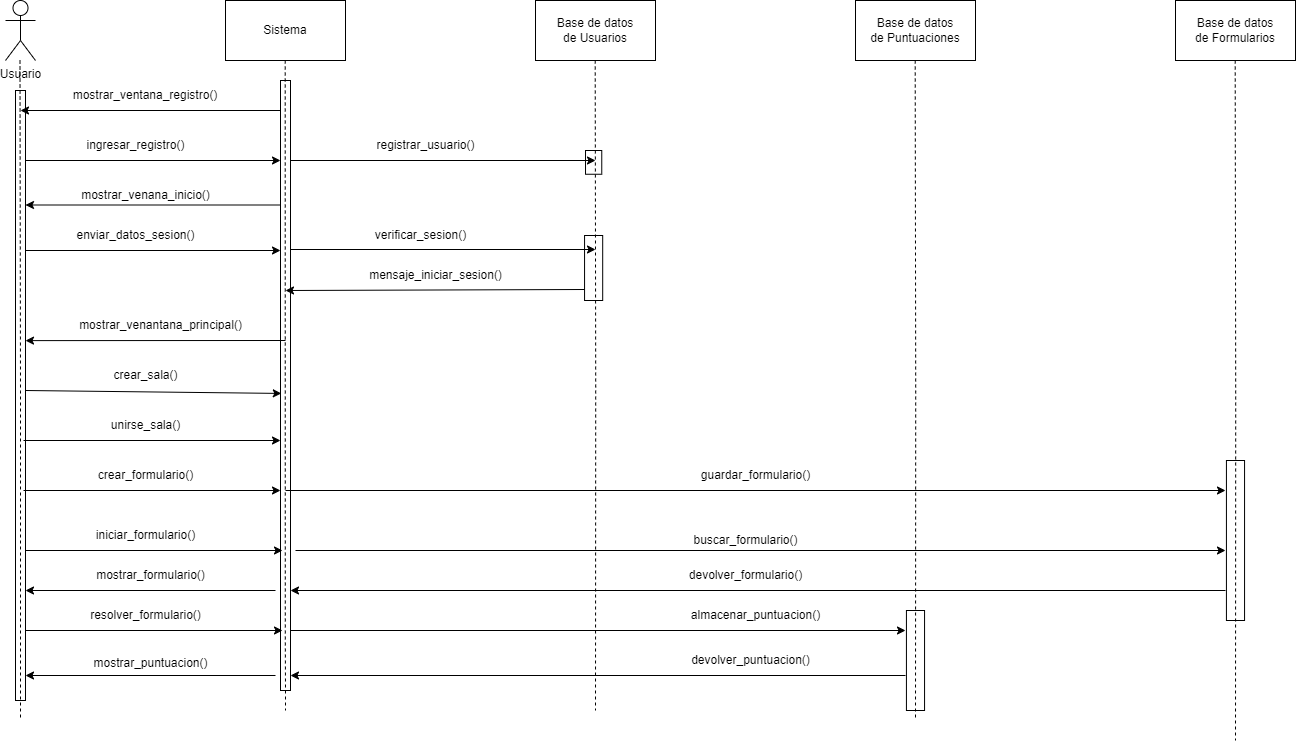

The diagram above was exported from draw.io. Its source (the exported page's mxGraphModel, read from the mxfile embedded in the PNG):
<mxGraphModel dx="1760" dy="968" grid="1" gridSize="10" guides="1" tooltips="1" connect="1" arrows="1" fold="1" page="1" pageScale="1" pageWidth="827" pageHeight="1169" math="0" shadow="0">
  <root>
    <mxCell id="0" />
    <mxCell id="1" parent="0" />
    <mxCell id="9R7MrjSfdbgZ7jBKfmvs-43" value="" style="rounded=0;whiteSpace=wrap;html=1;rotation=90;" vertex="1" parent="1">
      <mxGeometry x="766.25" y="363.75" width="23.75" height="16.25" as="geometry" />
    </mxCell>
    <mxCell id="9R7MrjSfdbgZ7jBKfmvs-4" value="" style="rounded=0;whiteSpace=wrap;html=1;" vertex="1" parent="1">
      <mxGeometry x="200" y="300" width="10" height="610" as="geometry" />
    </mxCell>
    <mxCell id="9R7MrjSfdbgZ7jBKfmvs-17" style="edgeStyle=orthogonalEdgeStyle;rounded=0;orthogonalLoop=1;jettySize=auto;html=1;endArrow=none;endFill=0;dashed=1;" edge="1" parent="1">
      <mxGeometry relative="1" as="geometry">
        <mxPoint x="204.5" y="270" as="sourcePoint" />
        <mxPoint x="205" y="930" as="targetPoint" />
      </mxGeometry>
    </mxCell>
    <mxCell id="9R7MrjSfdbgZ7jBKfmvs-1" value="Usuario&lt;div&gt;&lt;br&gt;&lt;/div&gt;" style="shape=umlActor;verticalLabelPosition=bottom;verticalAlign=top;html=1;outlineConnect=0;" vertex="1" parent="1">
      <mxGeometry x="190" y="210" width="30" height="60" as="geometry" />
    </mxCell>
    <mxCell id="9R7MrjSfdbgZ7jBKfmvs-2" value="Sistema" style="rounded=0;whiteSpace=wrap;html=1;" vertex="1" parent="1">
      <mxGeometry x="410" y="210" width="120" height="60" as="geometry" />
    </mxCell>
    <mxCell id="9R7MrjSfdbgZ7jBKfmvs-3" value="Base de datos&lt;div&gt;de Usuarios&lt;/div&gt;" style="rounded=0;whiteSpace=wrap;html=1;" vertex="1" parent="1">
      <mxGeometry x="720" y="210" width="120" height="60" as="geometry" />
    </mxCell>
    <mxCell id="9R7MrjSfdbgZ7jBKfmvs-19" value="" style="rounded=0;whiteSpace=wrap;html=1;" vertex="1" parent="1">
      <mxGeometry x="465" y="290" width="10" height="610" as="geometry" />
    </mxCell>
    <mxCell id="9R7MrjSfdbgZ7jBKfmvs-20" style="edgeStyle=orthogonalEdgeStyle;rounded=0;orthogonalLoop=1;jettySize=auto;html=1;endArrow=none;endFill=0;dashed=1;" edge="1" parent="1">
      <mxGeometry relative="1" as="geometry">
        <mxPoint x="469.71" y="270" as="sourcePoint" />
        <mxPoint x="470" y="920" as="targetPoint" />
        <Array as="points">
          <mxPoint x="470" y="850" />
          <mxPoint x="470" y="900" />
          <mxPoint x="500" y="900" />
        </Array>
      </mxGeometry>
    </mxCell>
    <mxCell id="9R7MrjSfdbgZ7jBKfmvs-29" style="edgeStyle=orthogonalEdgeStyle;rounded=0;orthogonalLoop=1;jettySize=auto;html=1;endArrow=none;endFill=0;dashed=1;" edge="1" parent="1">
      <mxGeometry relative="1" as="geometry">
        <mxPoint x="779.71" y="270" as="sourcePoint" />
        <mxPoint x="780" y="920" as="targetPoint" />
      </mxGeometry>
    </mxCell>
    <mxCell id="9R7MrjSfdbgZ7jBKfmvs-32" value="Base de datos&lt;div&gt;de Puntuaciones&lt;/div&gt;" style="rounded=0;whiteSpace=wrap;html=1;" vertex="1" parent="1">
      <mxGeometry x="1040" y="210" width="120" height="60" as="geometry" />
    </mxCell>
    <mxCell id="9R7MrjSfdbgZ7jBKfmvs-33" style="edgeStyle=orthogonalEdgeStyle;rounded=0;orthogonalLoop=1;jettySize=auto;html=1;endArrow=none;endFill=0;dashed=1;" edge="1" parent="1">
      <mxGeometry relative="1" as="geometry">
        <mxPoint x="1099.71" y="270" as="sourcePoint" />
        <mxPoint x="1100" y="930" as="targetPoint" />
      </mxGeometry>
    </mxCell>
    <mxCell id="9R7MrjSfdbgZ7jBKfmvs-34" value="Base de datos&lt;div&gt;de Formularios&lt;/div&gt;" style="rounded=0;whiteSpace=wrap;html=1;" vertex="1" parent="1">
      <mxGeometry x="1360" y="210" width="120" height="60" as="geometry" />
    </mxCell>
    <mxCell id="9R7MrjSfdbgZ7jBKfmvs-35" style="edgeStyle=orthogonalEdgeStyle;rounded=0;orthogonalLoop=1;jettySize=auto;html=1;endArrow=none;endFill=0;dashed=1;" edge="1" parent="1">
      <mxGeometry relative="1" as="geometry">
        <mxPoint x="1419.71" y="270" as="sourcePoint" />
        <mxPoint x="1420" y="950" as="targetPoint" />
      </mxGeometry>
    </mxCell>
    <mxCell id="9R7MrjSfdbgZ7jBKfmvs-38" value="" style="endArrow=classic;html=1;rounded=0;entryX=1;entryY=0.087;entryDx=0;entryDy=0;entryPerimeter=0;" edge="1" parent="1">
      <mxGeometry width="50" height="50" relative="1" as="geometry">
        <mxPoint x="465" y="320" as="sourcePoint" />
        <mxPoint x="205" y="320.00000000000006" as="targetPoint" />
      </mxGeometry>
    </mxCell>
    <mxCell id="9R7MrjSfdbgZ7jBKfmvs-39" value="mostrar_ventana_registro()" style="text;html=1;align=center;verticalAlign=middle;whiteSpace=wrap;rounded=0;" vertex="1" parent="1">
      <mxGeometry x="300" y="290" width="60" height="30" as="geometry" />
    </mxCell>
    <mxCell id="9R7MrjSfdbgZ7jBKfmvs-40" value="" style="endArrow=classic;html=1;rounded=0;" edge="1" parent="1">
      <mxGeometry width="50" height="50" relative="1" as="geometry">
        <mxPoint x="210" y="370" as="sourcePoint" />
        <mxPoint x="465" y="370" as="targetPoint" />
      </mxGeometry>
    </mxCell>
    <mxCell id="9R7MrjSfdbgZ7jBKfmvs-41" value="ingresar_registro()" style="text;html=1;align=center;verticalAlign=middle;resizable=0;points=[];autosize=1;strokeColor=none;fillColor=none;" vertex="1" parent="1">
      <mxGeometry x="260" y="340" width="120" height="30" as="geometry" />
    </mxCell>
    <mxCell id="9R7MrjSfdbgZ7jBKfmvs-42" value="" style="endArrow=classic;html=1;rounded=0;" edge="1" parent="1">
      <mxGeometry width="50" height="50" relative="1" as="geometry">
        <mxPoint x="475" y="370" as="sourcePoint" />
        <mxPoint x="780" y="370" as="targetPoint" />
      </mxGeometry>
    </mxCell>
    <mxCell id="9R7MrjSfdbgZ7jBKfmvs-50" value="" style="endArrow=classic;html=1;rounded=0;entryX=1;entryY=0.087;entryDx=0;entryDy=0;entryPerimeter=0;" edge="1" parent="1">
      <mxGeometry width="50" height="50" relative="1" as="geometry">
        <mxPoint x="465" y="414.5" as="sourcePoint" />
        <mxPoint x="210" y="414.5" as="targetPoint" />
      </mxGeometry>
    </mxCell>
    <mxCell id="9R7MrjSfdbgZ7jBKfmvs-51" value="mostrar_venana_inicio()" style="text;html=1;align=center;verticalAlign=middle;resizable=0;points=[];autosize=1;strokeColor=none;fillColor=none;" vertex="1" parent="1">
      <mxGeometry x="255" y="390" width="150" height="30" as="geometry" />
    </mxCell>
    <mxCell id="9R7MrjSfdbgZ7jBKfmvs-57" value="" style="endArrow=classic;html=1;rounded=0;" edge="1" parent="1">
      <mxGeometry width="50" height="50" relative="1" as="geometry">
        <mxPoint x="210" y="460" as="sourcePoint" />
        <mxPoint x="465" y="460" as="targetPoint" />
      </mxGeometry>
    </mxCell>
    <mxCell id="9R7MrjSfdbgZ7jBKfmvs-58" value="enviar_datos_sesion()" style="text;html=1;align=center;verticalAlign=middle;resizable=0;points=[];autosize=1;strokeColor=none;fillColor=none;" vertex="1" parent="1">
      <mxGeometry x="250" y="430" width="140" height="30" as="geometry" />
    </mxCell>
    <mxCell id="9R7MrjSfdbgZ7jBKfmvs-60" value="verificar_sesion()" style="text;html=1;align=center;verticalAlign=middle;resizable=0;points=[];autosize=1;strokeColor=none;fillColor=none;" vertex="1" parent="1">
      <mxGeometry x="550" y="430" width="110" height="30" as="geometry" />
    </mxCell>
    <mxCell id="9R7MrjSfdbgZ7jBKfmvs-61" value="" style="endArrow=classic;html=1;rounded=0;" edge="1" parent="1">
      <mxGeometry width="50" height="50" relative="1" as="geometry">
        <mxPoint x="475" y="459" as="sourcePoint" />
        <mxPoint x="780" y="459" as="targetPoint" />
      </mxGeometry>
    </mxCell>
    <mxCell id="9R7MrjSfdbgZ7jBKfmvs-71" value="" style="rounded=0;whiteSpace=wrap;html=1;connectable=0;fillColor=none;" vertex="1" parent="1">
      <mxGeometry x="769.06" y="445" width="18.13" height="65" as="geometry" />
    </mxCell>
    <mxCell id="9R7MrjSfdbgZ7jBKfmvs-74" value="&amp;nbsp;" style="text;html=1;align=center;verticalAlign=middle;whiteSpace=wrap;rounded=0;" vertex="1" parent="1">
      <mxGeometry x="750" y="630" width="60" height="30" as="geometry" />
    </mxCell>
    <mxCell id="9R7MrjSfdbgZ7jBKfmvs-77" value="registrar_usuario()" style="text;html=1;align=center;verticalAlign=middle;resizable=0;points=[];autosize=1;strokeColor=none;fillColor=none;" vertex="1" parent="1">
      <mxGeometry x="550" y="340" width="120" height="30" as="geometry" />
    </mxCell>
    <mxCell id="9R7MrjSfdbgZ7jBKfmvs-78" value="" style="endArrow=classic;html=1;rounded=0;" edge="1" parent="1">
      <mxGeometry width="50" height="50" relative="1" as="geometry">
        <mxPoint x="769.06" y="499" as="sourcePoint" />
        <mxPoint x="470" y="500" as="targetPoint" />
      </mxGeometry>
    </mxCell>
    <mxCell id="9R7MrjSfdbgZ7jBKfmvs-79" value="mensaje_iniciar_sesion()" style="text;html=1;align=center;verticalAlign=middle;resizable=0;points=[];autosize=1;strokeColor=none;fillColor=none;" vertex="1" parent="1">
      <mxGeometry x="540" y="470" width="160" height="30" as="geometry" />
    </mxCell>
    <mxCell id="9R7MrjSfdbgZ7jBKfmvs-84" value="" style="endArrow=classic;html=1;rounded=0;entryX=0.3;entryY=0.703;entryDx=0;entryDy=0;entryPerimeter=0;" edge="1" parent="1">
      <mxGeometry width="50" height="50" relative="1" as="geometry">
        <mxPoint x="470" y="550" as="sourcePoint" />
        <mxPoint x="210" y="550.1099999999999" as="targetPoint" />
      </mxGeometry>
    </mxCell>
    <mxCell id="9R7MrjSfdbgZ7jBKfmvs-86" value="mostrar_venantana_principal()" style="text;html=1;align=center;verticalAlign=middle;resizable=0;points=[];autosize=1;strokeColor=none;fillColor=none;" vertex="1" parent="1">
      <mxGeometry x="250" y="520" width="190" height="30" as="geometry" />
    </mxCell>
    <mxCell id="9R7MrjSfdbgZ7jBKfmvs-90" value="" style="endArrow=classic;html=1;rounded=0;entryX=0.081;entryY=0.513;entryDx=0;entryDy=0;entryPerimeter=0;" edge="1" parent="1" target="9R7MrjSfdbgZ7jBKfmvs-19">
      <mxGeometry width="50" height="50" relative="1" as="geometry">
        <mxPoint x="210" y="600" as="sourcePoint" />
        <mxPoint x="310" y="600" as="targetPoint" />
      </mxGeometry>
    </mxCell>
    <mxCell id="9R7MrjSfdbgZ7jBKfmvs-91" value="crear_sala()" style="text;html=1;align=center;verticalAlign=middle;resizable=0;points=[];autosize=1;strokeColor=none;fillColor=none;" vertex="1" parent="1">
      <mxGeometry x="285" y="570" width="90" height="30" as="geometry" />
    </mxCell>
    <mxCell id="9R7MrjSfdbgZ7jBKfmvs-92" value="" style="endArrow=classic;html=1;rounded=0;entryX=0.2;entryY=0.838;entryDx=0;entryDy=0;entryPerimeter=0;" edge="1" parent="1">
      <mxGeometry width="50" height="50" relative="1" as="geometry">
        <mxPoint x="208" y="650" as="sourcePoint" />
        <mxPoint x="465" y="650" as="targetPoint" />
      </mxGeometry>
    </mxCell>
    <mxCell id="9R7MrjSfdbgZ7jBKfmvs-95" value="unirse_sala()" style="text;html=1;align=center;verticalAlign=middle;resizable=0;points=[];autosize=1;strokeColor=none;fillColor=none;" vertex="1" parent="1">
      <mxGeometry x="285" y="620" width="90" height="30" as="geometry" />
    </mxCell>
    <mxCell id="9R7MrjSfdbgZ7jBKfmvs-99" value="" style="endArrow=classic;html=1;rounded=0;entryX=0.2;entryY=0.838;entryDx=0;entryDy=0;entryPerimeter=0;" edge="1" parent="1">
      <mxGeometry width="50" height="50" relative="1" as="geometry">
        <mxPoint x="208" y="700" as="sourcePoint" />
        <mxPoint x="465" y="700" as="targetPoint" />
      </mxGeometry>
    </mxCell>
    <mxCell id="9R7MrjSfdbgZ7jBKfmvs-100" value="crear_formulario()" style="text;html=1;align=center;verticalAlign=middle;resizable=0;points=[];autosize=1;strokeColor=none;fillColor=none;" vertex="1" parent="1">
      <mxGeometry x="270" y="670" width="120" height="30" as="geometry" />
    </mxCell>
    <mxCell id="9R7MrjSfdbgZ7jBKfmvs-101" value="" style="endArrow=classic;html=1;rounded=0;" edge="1" parent="1">
      <mxGeometry width="50" height="50" relative="1" as="geometry">
        <mxPoint x="470" y="700" as="sourcePoint" />
        <mxPoint x="1410" y="700" as="targetPoint" />
      </mxGeometry>
    </mxCell>
    <mxCell id="9R7MrjSfdbgZ7jBKfmvs-103" value="" style="rounded=0;whiteSpace=wrap;html=1;connectable=0;fillColor=none;" vertex="1" parent="1">
      <mxGeometry x="1410.93" y="670" width="18.13" height="160" as="geometry" />
    </mxCell>
    <mxCell id="9R7MrjSfdbgZ7jBKfmvs-105" value="guardar_formulario()" style="text;html=1;align=center;verticalAlign=middle;resizable=0;points=[];autosize=1;strokeColor=none;fillColor=none;" vertex="1" parent="1">
      <mxGeometry x="875" y="670" width="130" height="30" as="geometry" />
    </mxCell>
    <mxCell id="9R7MrjSfdbgZ7jBKfmvs-107" value="" style="endArrow=classic;html=1;rounded=0;entryX=0.2;entryY=0.838;entryDx=0;entryDy=0;entryPerimeter=0;" edge="1" parent="1">
      <mxGeometry width="50" height="50" relative="1" as="geometry">
        <mxPoint x="210" y="840" as="sourcePoint" />
        <mxPoint x="467" y="840" as="targetPoint" />
      </mxGeometry>
    </mxCell>
    <mxCell id="9R7MrjSfdbgZ7jBKfmvs-108" value="resolver_formulario()" style="text;html=1;align=center;verticalAlign=middle;resizable=0;points=[];autosize=1;strokeColor=none;fillColor=none;" vertex="1" parent="1">
      <mxGeometry x="265" y="810" width="130" height="30" as="geometry" />
    </mxCell>
    <mxCell id="9R7MrjSfdbgZ7jBKfmvs-109" value="" style="endArrow=classic;html=1;rounded=0;" edge="1" parent="1">
      <mxGeometry width="50" height="50" relative="1" as="geometry">
        <mxPoint x="475" y="840" as="sourcePoint" />
        <mxPoint x="1090" y="840" as="targetPoint" />
      </mxGeometry>
    </mxCell>
    <mxCell id="9R7MrjSfdbgZ7jBKfmvs-110" value="" style="rounded=0;whiteSpace=wrap;html=1;connectable=0;fillColor=none;" vertex="1" parent="1">
      <mxGeometry x="1090.93" y="820" width="18.13" height="100" as="geometry" />
    </mxCell>
    <mxCell id="9R7MrjSfdbgZ7jBKfmvs-111" value="almacenar_puntuacion()" style="text;html=1;align=center;verticalAlign=middle;resizable=0;points=[];autosize=1;strokeColor=none;fillColor=none;" vertex="1" parent="1">
      <mxGeometry x="865" y="810" width="150" height="30" as="geometry" />
    </mxCell>
    <mxCell id="9R7MrjSfdbgZ7jBKfmvs-112" value="" style="endArrow=classic;html=1;rounded=0;" edge="1" parent="1">
      <mxGeometry width="50" height="50" relative="1" as="geometry">
        <mxPoint x="1090" y="885" as="sourcePoint" />
        <mxPoint x="475" y="885" as="targetPoint" />
      </mxGeometry>
    </mxCell>
    <mxCell id="9R7MrjSfdbgZ7jBKfmvs-113" value="devolver_puntuacion()" style="text;html=1;align=center;verticalAlign=middle;resizable=0;points=[];autosize=1;strokeColor=none;fillColor=none;" vertex="1" parent="1">
      <mxGeometry x="865" y="855" width="140" height="30" as="geometry" />
    </mxCell>
    <mxCell id="9R7MrjSfdbgZ7jBKfmvs-114" value="" style="endArrow=classic;html=1;rounded=0;entryX=0.2;entryY=0.838;entryDx=0;entryDy=0;entryPerimeter=0;" edge="1" parent="1">
      <mxGeometry width="50" height="50" relative="1" as="geometry">
        <mxPoint x="460" y="885" as="sourcePoint" />
        <mxPoint x="210" y="885" as="targetPoint" />
      </mxGeometry>
    </mxCell>
    <mxCell id="9R7MrjSfdbgZ7jBKfmvs-115" value="mostrar_puntuacion()" style="text;html=1;align=center;verticalAlign=middle;resizable=0;points=[];autosize=1;strokeColor=none;fillColor=none;" vertex="1" parent="1">
      <mxGeometry x="265" y="858" width="140" height="30" as="geometry" />
    </mxCell>
    <mxCell id="9R7MrjSfdbgZ7jBKfmvs-116" value="iniciar_formulario()" style="text;html=1;align=center;verticalAlign=middle;resizable=0;points=[];autosize=1;strokeColor=none;fillColor=none;" vertex="1" parent="1">
      <mxGeometry x="270" y="730" width="120" height="30" as="geometry" />
    </mxCell>
    <mxCell id="9R7MrjSfdbgZ7jBKfmvs-117" value="" style="endArrow=classic;html=1;rounded=0;entryX=0.2;entryY=0.838;entryDx=0;entryDy=0;entryPerimeter=0;" edge="1" parent="1">
      <mxGeometry width="50" height="50" relative="1" as="geometry">
        <mxPoint x="210" y="760" as="sourcePoint" />
        <mxPoint x="467" y="760" as="targetPoint" />
      </mxGeometry>
    </mxCell>
    <mxCell id="9R7MrjSfdbgZ7jBKfmvs-118" value="" style="endArrow=classic;html=1;rounded=0;" edge="1" parent="1">
      <mxGeometry width="50" height="50" relative="1" as="geometry">
        <mxPoint x="480" y="760" as="sourcePoint" />
        <mxPoint x="1410" y="760" as="targetPoint" />
      </mxGeometry>
    </mxCell>
    <mxCell id="9R7MrjSfdbgZ7jBKfmvs-119" value="buscar_formulario()" style="text;html=1;align=center;verticalAlign=middle;resizable=0;points=[];autosize=1;strokeColor=none;fillColor=none;" vertex="1" parent="1">
      <mxGeometry x="865" y="735" width="130" height="30" as="geometry" />
    </mxCell>
    <mxCell id="9R7MrjSfdbgZ7jBKfmvs-120" value="" style="endArrow=classic;html=1;rounded=0;" edge="1" parent="1">
      <mxGeometry width="50" height="50" relative="1" as="geometry">
        <mxPoint x="1410" y="800" as="sourcePoint" />
        <mxPoint x="475" y="800" as="targetPoint" />
      </mxGeometry>
    </mxCell>
    <mxCell id="9R7MrjSfdbgZ7jBKfmvs-121" value="devolver_formulario()" style="text;html=1;align=center;verticalAlign=middle;resizable=0;points=[];autosize=1;strokeColor=none;fillColor=none;" vertex="1" parent="1">
      <mxGeometry x="860" y="770" width="140" height="30" as="geometry" />
    </mxCell>
    <mxCell id="9R7MrjSfdbgZ7jBKfmvs-122" value="" style="endArrow=classic;html=1;rounded=0;entryX=0.2;entryY=0.838;entryDx=0;entryDy=0;entryPerimeter=0;" edge="1" parent="1">
      <mxGeometry width="50" height="50" relative="1" as="geometry">
        <mxPoint x="460" y="800" as="sourcePoint" />
        <mxPoint x="210" y="800" as="targetPoint" />
      </mxGeometry>
    </mxCell>
    <mxCell id="9R7MrjSfdbgZ7jBKfmvs-123" value="mostrar_formulario()" style="text;html=1;align=center;verticalAlign=middle;resizable=0;points=[];autosize=1;strokeColor=none;fillColor=none;" vertex="1" parent="1">
      <mxGeometry x="270" y="770" width="130" height="30" as="geometry" />
    </mxCell>
  </root>
</mxGraphModel>